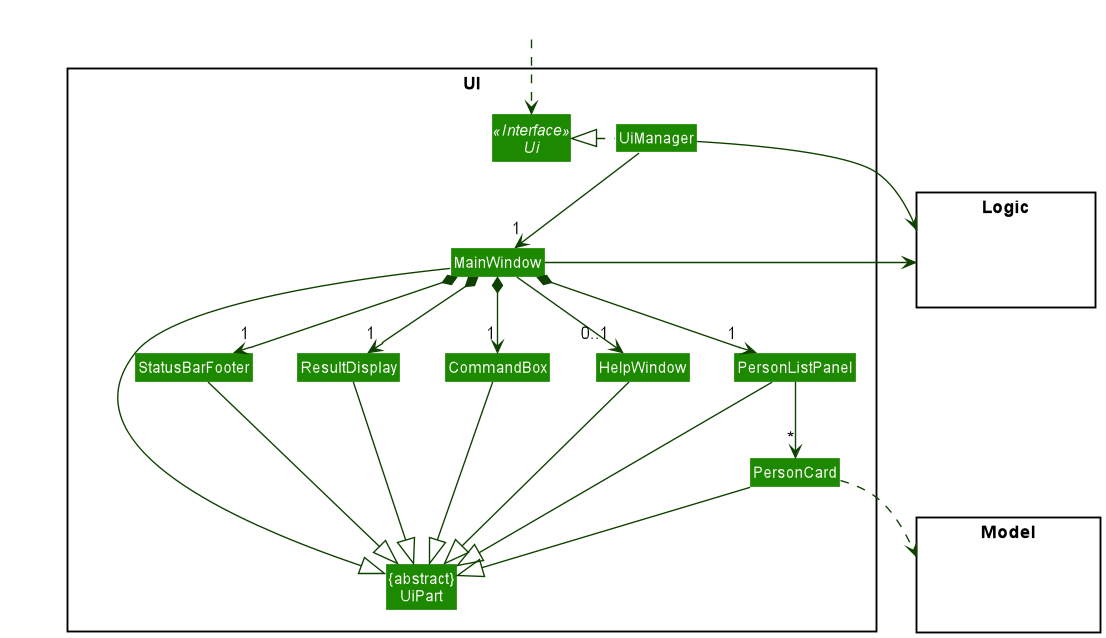

The diagram above was rendered by PlantUML. Its source (embedded in the PNG):
@startuml
!include style.puml
skinparam arrowThickness 1.1
skinparam arrowColor UI_COLOR_T4
skinparam classBackgroundColor UI_COLOR

package UI <<Rectangle>>{
Interface Ui <<Interface>>
Class "{abstract}\nUiPart" as UiPart
Class UiManager
Class MainWindow
Class HelpWindow
Class ResultDisplay
Class PersonListPanel
Class PersonCard
Class StatusBarFooter
Class CommandBox
}

package Model <<Rectangle>> {
Class HiddenModel #FFFFFF
}

package Logic <<Rectangle>> {
Class HiddenLogic #FFFFFF
}

Class HiddenOutside #FFFFFF
HiddenOutside ..> Ui

UiManager .left.|> Ui
UiManager -down-> "1" MainWindow
MainWindow --> "0..1" HelpWindow
MainWindow *-down->  "1" CommandBox
MainWindow *-down-> "1" ResultDisplay
MainWindow *-down-> "1" PersonListPanel
MainWindow *-down-> "1" StatusBarFooter

PersonListPanel -down-> "*" PersonCard

MainWindow -left-|> UiPart

ResultDisplay --|> UiPart
CommandBox --|> UiPart
PersonListPanel --|> UiPart
PersonCard --|> UiPart
StatusBarFooter --|> UiPart
HelpWindow -down-|> UiPart

PersonCard ..> Model
UiManager -right-> Logic
MainWindow -left-> Logic

PersonListPanel -[hidden]left- HelpWindow
HelpWindow -[hidden]left- CommandBox
CommandBox -[hidden]left- ResultDisplay
ResultDisplay -[hidden]left- StatusBarFooter

MainWindow -[hidden]-|> UiPart
@enduml